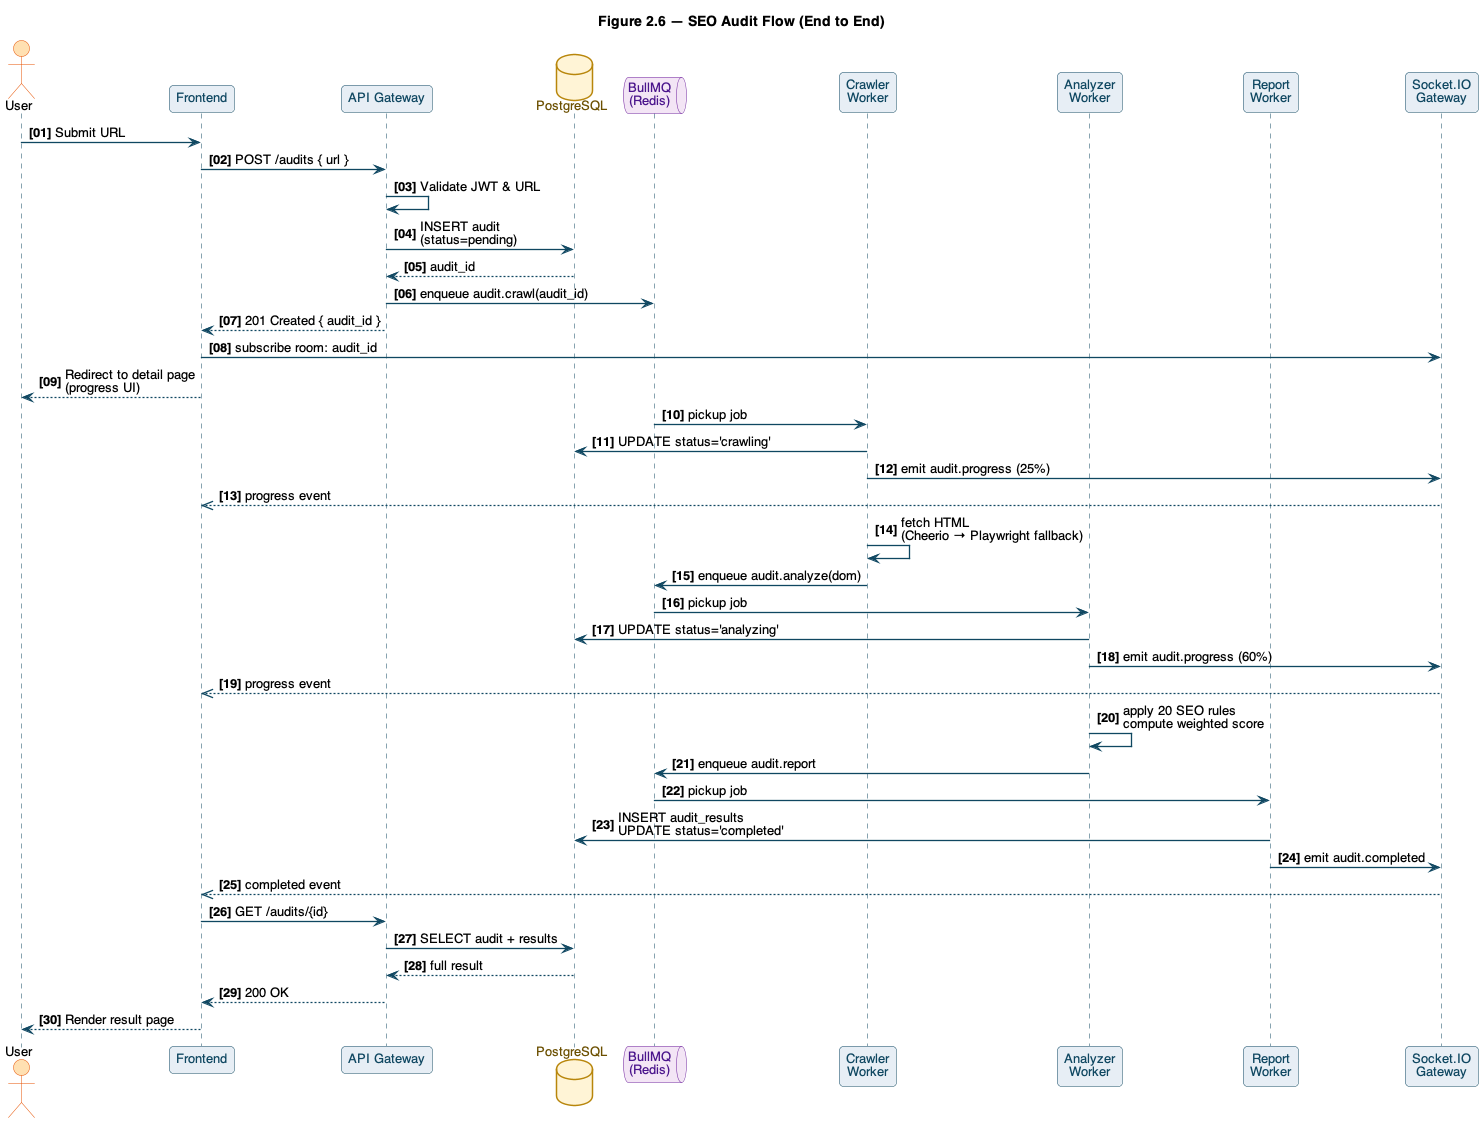

The diagram above was rendered by PlantUML. Its source (embedded in the PNG):
@startuml 06-sequence-audit
' Figure 2.6 — SEO Audit Sequence Diagram
!include _style.iuml
title Figure 2.6 — SEO Audit Flow (End to End)
autonumber "<b>[00]</b>"

actor User
participant "Frontend" as FE
participant "API Gateway" as API
database "PostgreSQL" as DB
queue "BullMQ\n(Redis)" as MQ
participant "Crawler\nWorker" as CR
participant "Analyzer\nWorker" as AN
participant "Report\nWorker" as RP
participant "Socket.IO\nGateway" as WS

User -> FE : Submit URL
FE -> API : POST /audits { url }
API -> API : Validate JWT & URL
API -> DB : INSERT audit\n(status=pending)
DB --> API : audit_id
API -> MQ : enqueue audit.crawl(audit_id)
API --> FE : 201 Created { audit_id }
FE -> WS : subscribe room: audit_id
FE --> User : Redirect to detail page\n(progress UI)

MQ -> CR : pickup job
CR -> DB : UPDATE status='crawling'
CR -> WS : emit audit.progress (25%)
WS -->> FE : progress event
CR -> CR : fetch HTML\n(Cheerio → Playwright fallback)
CR -> MQ : enqueue audit.analyze(dom)

MQ -> AN : pickup job
AN -> DB : UPDATE status='analyzing'
AN -> WS : emit audit.progress (60%)
WS -->> FE : progress event
AN -> AN : apply 20 SEO rules\ncompute weighted score
AN -> MQ : enqueue audit.report

MQ -> RP : pickup job
RP -> DB : INSERT audit_results\nUPDATE status='completed'
RP -> WS : emit audit.completed
WS -->> FE : completed event
FE -> API : GET /audits/{id}
API -> DB : SELECT audit + results
DB --> API : full result
API --> FE : 200 OK
FE --> User : Render result page

@enduml